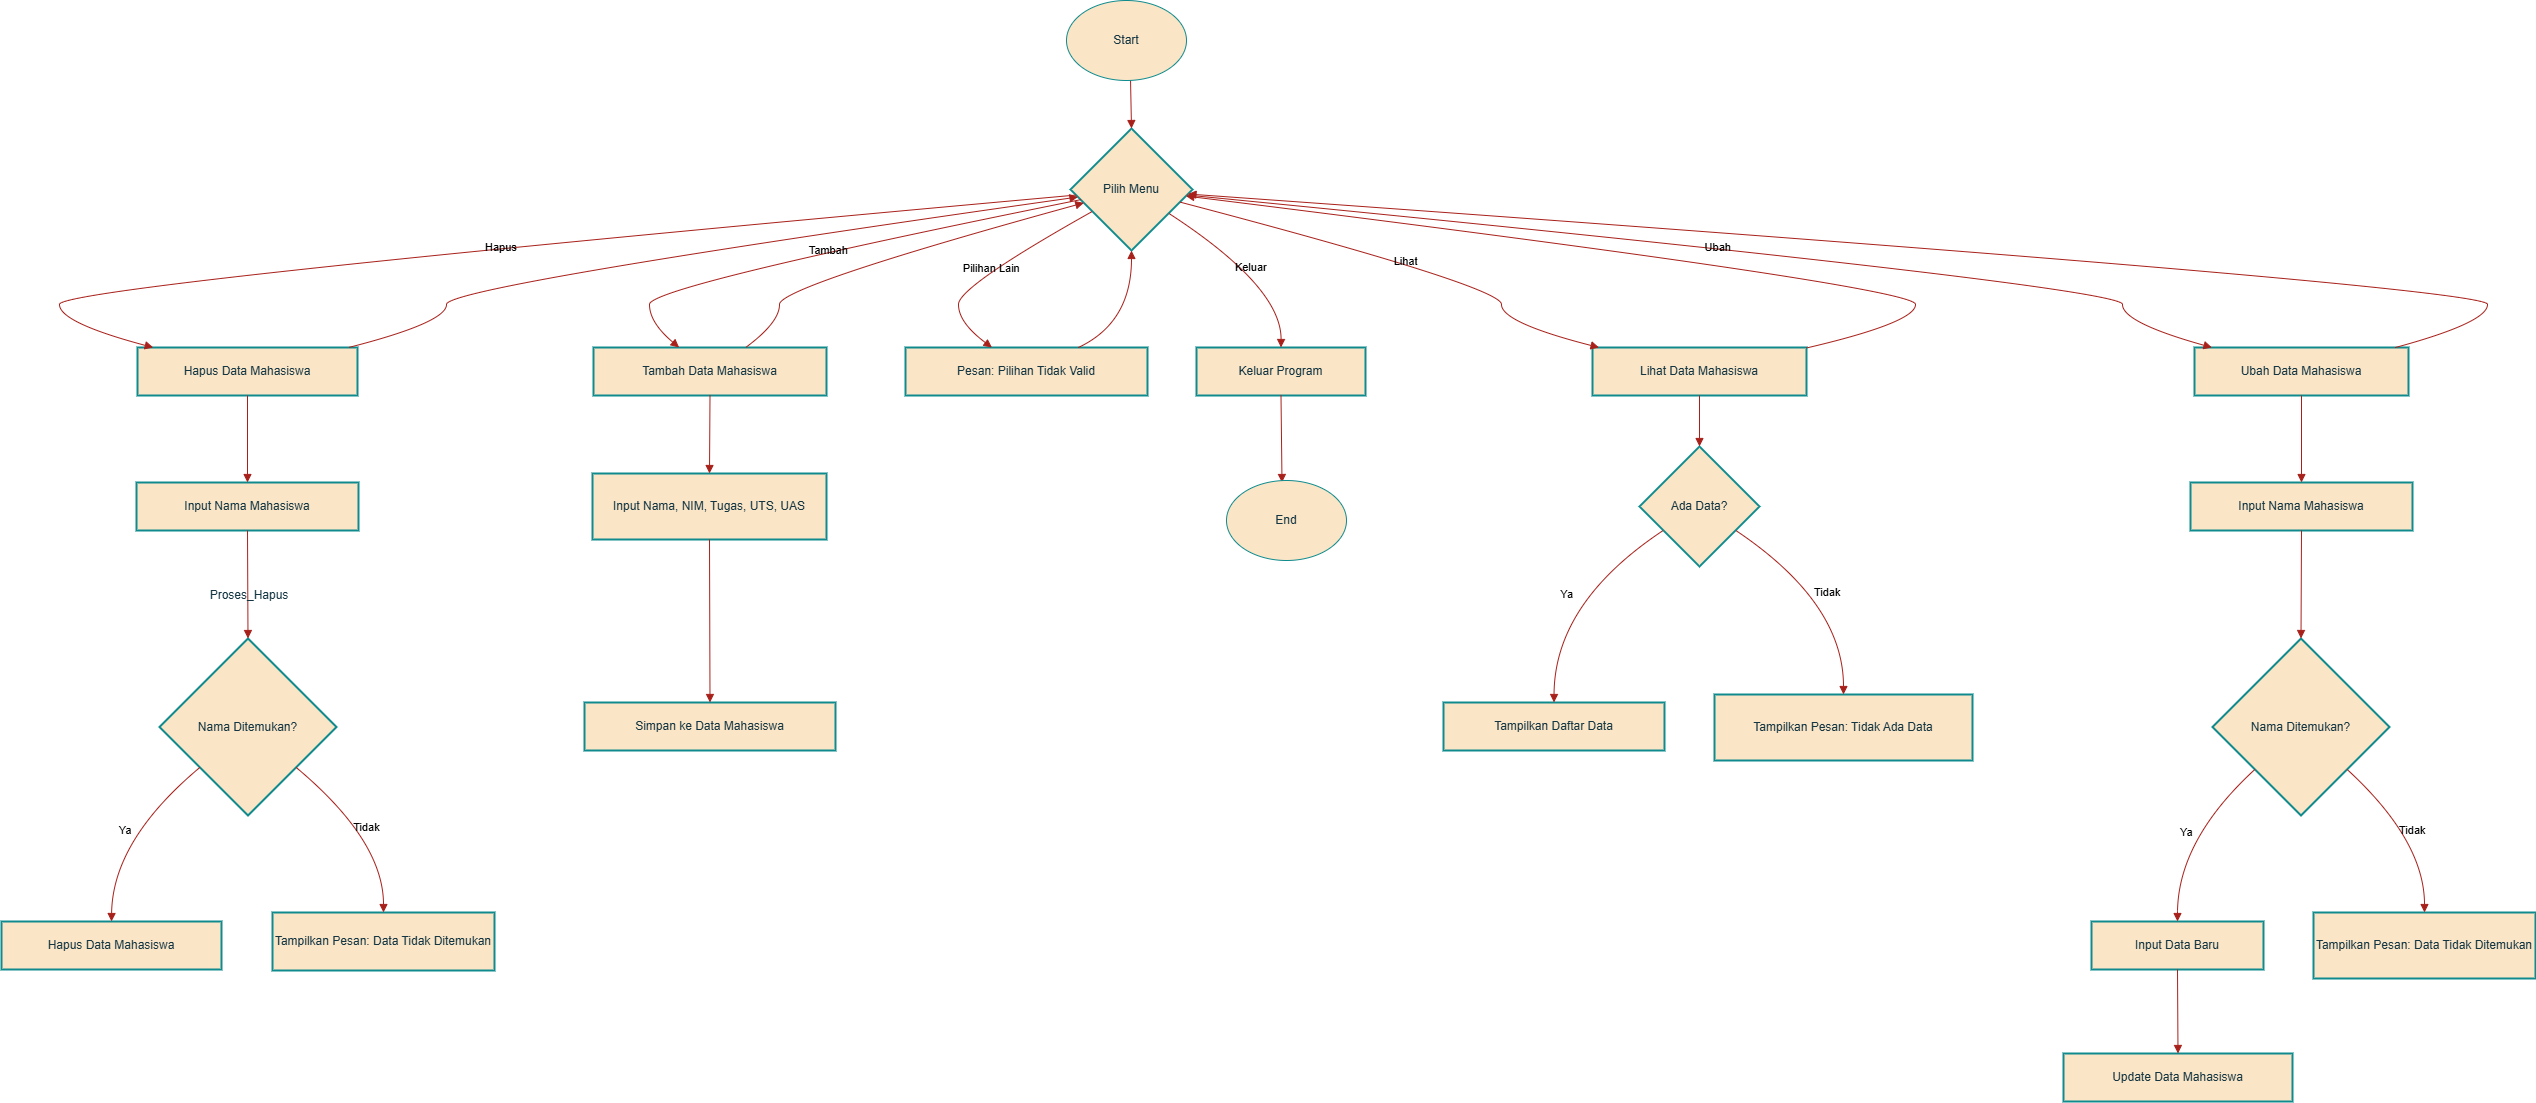

The diagram above was exported from draw.io. Its source (the exported page's mxGraphModel, read from the mxfile embedded in the PNG):
<mxGraphModel dx="934" dy="1623" grid="1" gridSize="10" guides="1" tooltips="1" connect="1" arrows="1" fold="1" page="1" pageScale="1" pageWidth="850" pageHeight="1100" background="#FFFFFF" math="0" shadow="0">
  <root>
    <mxCell id="0" />
    <mxCell id="1" parent="0" />
    <mxCell id="L61sCiW3On1L3dy2hvT_-61" value="Pilih Menu" style="rhombus;strokeWidth=2;whiteSpace=wrap;labelBackgroundColor=none;fillColor=#FAE5C7;strokeColor=#0F8B8D;fontColor=#143642;" vertex="1" parent="1">
      <mxGeometry x="1124" y="118" width="122" height="122" as="geometry" />
    </mxCell>
    <mxCell id="L61sCiW3On1L3dy2hvT_-62" value="Lihat Data Mahasiswa" style="whiteSpace=wrap;strokeWidth=2;labelBackgroundColor=none;fillColor=#FAE5C7;strokeColor=#0F8B8D;fontColor=#143642;" vertex="1" parent="1">
      <mxGeometry x="1646" y="337" width="214" height="48" as="geometry" />
    </mxCell>
    <mxCell id="L61sCiW3On1L3dy2hvT_-63" value="Tambah Data Mahasiswa" style="whiteSpace=wrap;strokeWidth=2;labelBackgroundColor=none;fillColor=#FAE5C7;strokeColor=#0F8B8D;fontColor=#143642;" vertex="1" parent="1">
      <mxGeometry x="647" y="337" width="233" height="48" as="geometry" />
    </mxCell>
    <mxCell id="L61sCiW3On1L3dy2hvT_-64" value="Ubah Data Mahasiswa" style="whiteSpace=wrap;strokeWidth=2;labelBackgroundColor=none;fillColor=#FAE5C7;strokeColor=#0F8B8D;fontColor=#143642;" vertex="1" parent="1">
      <mxGeometry x="2248" y="337" width="214" height="48" as="geometry" />
    </mxCell>
    <mxCell id="L61sCiW3On1L3dy2hvT_-65" value="Hapus Data Mahasiswa" style="whiteSpace=wrap;strokeWidth=2;labelBackgroundColor=none;fillColor=#FAE5C7;strokeColor=#0F8B8D;fontColor=#143642;" vertex="1" parent="1">
      <mxGeometry x="191" y="337" width="220" height="48" as="geometry" />
    </mxCell>
    <mxCell id="L61sCiW3On1L3dy2hvT_-66" value="Keluar Program" style="whiteSpace=wrap;strokeWidth=2;labelBackgroundColor=none;fillColor=#FAE5C7;strokeColor=#0F8B8D;fontColor=#143642;" vertex="1" parent="1">
      <mxGeometry x="1250" y="337" width="169" height="48" as="geometry" />
    </mxCell>
    <mxCell id="L61sCiW3On1L3dy2hvT_-67" value="Pesan: Pilihan Tidak Valid" style="whiteSpace=wrap;strokeWidth=2;labelBackgroundColor=none;fillColor=#FAE5C7;strokeColor=#0F8B8D;fontColor=#143642;" vertex="1" parent="1">
      <mxGeometry x="959" y="337" width="242" height="48" as="geometry" />
    </mxCell>
    <mxCell id="L61sCiW3On1L3dy2hvT_-69" value="Ada Data?" style="rhombus;strokeWidth=2;whiteSpace=wrap;labelBackgroundColor=none;fillColor=#FAE5C7;strokeColor=#0F8B8D;fontColor=#143642;" vertex="1" parent="1">
      <mxGeometry x="1693" y="436" width="120" height="120" as="geometry" />
    </mxCell>
    <mxCell id="L61sCiW3On1L3dy2hvT_-70" value="Tampilkan Daftar Data" style="whiteSpace=wrap;strokeWidth=2;labelBackgroundColor=none;fillColor=#FAE5C7;strokeColor=#0F8B8D;fontColor=#143642;" vertex="1" parent="1">
      <mxGeometry x="1497" y="692" width="221" height="48" as="geometry" />
    </mxCell>
    <mxCell id="L61sCiW3On1L3dy2hvT_-71" value="Tampilkan Pesan: Tidak Ada Data" style="whiteSpace=wrap;strokeWidth=2;labelBackgroundColor=none;fillColor=#FAE5C7;strokeColor=#0F8B8D;fontColor=#143642;" vertex="1" parent="1">
      <mxGeometry x="1768" y="684" width="258" height="66" as="geometry" />
    </mxCell>
    <mxCell id="L61sCiW3On1L3dy2hvT_-72" value="Input Nama, NIM, Tugas, UTS, UAS" style="whiteSpace=wrap;strokeWidth=2;labelBackgroundColor=none;fillColor=#FAE5C7;strokeColor=#0F8B8D;fontColor=#143642;" vertex="1" parent="1">
      <mxGeometry x="646" y="463" width="234" height="66" as="geometry" />
    </mxCell>
    <mxCell id="L61sCiW3On1L3dy2hvT_-73" value="Simpan ke Data Mahasiswa" style="whiteSpace=wrap;strokeWidth=2;labelBackgroundColor=none;fillColor=#FAE5C7;strokeColor=#0F8B8D;fontColor=#143642;" vertex="1" parent="1">
      <mxGeometry x="638" y="692" width="251" height="48" as="geometry" />
    </mxCell>
    <mxCell id="L61sCiW3On1L3dy2hvT_-74" value="Input Nama Mahasiswa" style="whiteSpace=wrap;strokeWidth=2;labelBackgroundColor=none;fillColor=#FAE5C7;strokeColor=#0F8B8D;fontColor=#143642;" vertex="1" parent="1">
      <mxGeometry x="2244" y="472" width="222" height="48" as="geometry" />
    </mxCell>
    <mxCell id="L61sCiW3On1L3dy2hvT_-75" value="Nama Ditemukan?" style="rhombus;strokeWidth=2;whiteSpace=wrap;labelBackgroundColor=none;fillColor=#FAE5C7;strokeColor=#0F8B8D;fontColor=#143642;" vertex="1" parent="1">
      <mxGeometry x="2266" y="628" width="177" height="177" as="geometry" />
    </mxCell>
    <mxCell id="L61sCiW3On1L3dy2hvT_-76" value="Input Data Baru" style="whiteSpace=wrap;strokeWidth=2;labelBackgroundColor=none;fillColor=#FAE5C7;strokeColor=#0F8B8D;fontColor=#143642;" vertex="1" parent="1">
      <mxGeometry x="2145" y="911" width="172" height="48" as="geometry" />
    </mxCell>
    <mxCell id="L61sCiW3On1L3dy2hvT_-77" value="Update Data Mahasiswa" style="whiteSpace=wrap;strokeWidth=2;labelBackgroundColor=none;fillColor=#FAE5C7;strokeColor=#0F8B8D;fontColor=#143642;" vertex="1" parent="1">
      <mxGeometry x="2117" y="1043" width="229" height="48" as="geometry" />
    </mxCell>
    <mxCell id="L61sCiW3On1L3dy2hvT_-78" value="Tampilkan Pesan: Data Tidak Ditemukan" style="whiteSpace=wrap;strokeWidth=2;labelBackgroundColor=none;fillColor=#FAE5C7;strokeColor=#0F8B8D;fontColor=#143642;" vertex="1" parent="1">
      <mxGeometry x="2367" y="902" width="222" height="66" as="geometry" />
    </mxCell>
    <mxCell id="L61sCiW3On1L3dy2hvT_-79" value="Input Nama Mahasiswa" style="whiteSpace=wrap;strokeWidth=2;labelBackgroundColor=none;fillColor=#FAE5C7;strokeColor=#0F8B8D;fontColor=#143642;" vertex="1" parent="1">
      <mxGeometry x="190" y="472" width="222" height="48" as="geometry" />
    </mxCell>
    <mxCell id="L61sCiW3On1L3dy2hvT_-80" value="Nama Ditemukan?" style="rhombus;strokeWidth=2;whiteSpace=wrap;labelBackgroundColor=none;fillColor=#FAE5C7;strokeColor=#0F8B8D;fontColor=#143642;" vertex="1" parent="1">
      <mxGeometry x="213" y="628" width="177" height="177" as="geometry" />
    </mxCell>
    <mxCell id="L61sCiW3On1L3dy2hvT_-81" value="Hapus Data Mahasiswa" style="whiteSpace=wrap;strokeWidth=2;labelBackgroundColor=none;fillColor=#FAE5C7;strokeColor=#0F8B8D;fontColor=#143642;" vertex="1" parent="1">
      <mxGeometry x="55" y="911" width="220" height="48" as="geometry" />
    </mxCell>
    <mxCell id="L61sCiW3On1L3dy2hvT_-82" value="Tampilkan Pesan: Data Tidak Ditemukan" style="whiteSpace=wrap;strokeWidth=2;labelBackgroundColor=none;fillColor=#FAE5C7;strokeColor=#0F8B8D;fontColor=#143642;" vertex="1" parent="1">
      <mxGeometry x="326" y="902" width="222" height="58" as="geometry" />
    </mxCell>
    <mxCell id="L61sCiW3On1L3dy2hvT_-83" value="" style="curved=1;startArrow=none;endArrow=block;exitX=0.5;exitY=1.01;entryX=0.5;entryY=0;rounded=0;labelBackgroundColor=none;strokeColor=#A8201A;fontColor=default;" edge="1" parent="1" target="L61sCiW3On1L3dy2hvT_-61">
      <mxGeometry relative="1" as="geometry">
        <Array as="points" />
        <mxPoint x="1184" y="68" as="sourcePoint" />
      </mxGeometry>
    </mxCell>
    <mxCell id="L61sCiW3On1L3dy2hvT_-84" value="Lihat" style="curved=1;startArrow=none;endArrow=block;exitX=1;exitY=0.63;entryX=0.04;entryY=0.01;rounded=0;labelBackgroundColor=none;strokeColor=#A8201A;fontColor=default;" edge="1" parent="1" source="L61sCiW3On1L3dy2hvT_-61" target="L61sCiW3On1L3dy2hvT_-62">
      <mxGeometry relative="1" as="geometry">
        <Array as="points">
          <mxPoint x="1555" y="276" />
          <mxPoint x="1555" y="312" />
        </Array>
      </mxGeometry>
    </mxCell>
    <mxCell id="L61sCiW3On1L3dy2hvT_-85" value="Tambah" style="curved=1;startArrow=none;endArrow=block;exitX=0;exitY=0.6;entryX=0.37;entryY=0.01;rounded=0;labelBackgroundColor=none;strokeColor=#A8201A;fontColor=default;" edge="1" parent="1" source="L61sCiW3On1L3dy2hvT_-61" target="L61sCiW3On1L3dy2hvT_-63">
      <mxGeometry relative="1" as="geometry">
        <Array as="points">
          <mxPoint x="703" y="276" />
          <mxPoint x="703" y="312" />
        </Array>
      </mxGeometry>
    </mxCell>
    <mxCell id="L61sCiW3On1L3dy2hvT_-86" value="Ubah" style="curved=1;startArrow=none;endArrow=block;exitX=1;exitY=0.55;entryX=0.09;entryY=0.01;rounded=0;labelBackgroundColor=none;strokeColor=#A8201A;fontColor=default;" edge="1" parent="1" source="L61sCiW3On1L3dy2hvT_-61" target="L61sCiW3On1L3dy2hvT_-64">
      <mxGeometry relative="1" as="geometry">
        <Array as="points">
          <mxPoint x="2176" y="276" />
          <mxPoint x="2176" y="312" />
        </Array>
      </mxGeometry>
    </mxCell>
    <mxCell id="L61sCiW3On1L3dy2hvT_-87" value="Hapus" style="curved=1;startArrow=none;endArrow=block;exitX=0;exitY=0.55;entryX=0.08;entryY=0.01;rounded=0;labelBackgroundColor=none;strokeColor=#A8201A;fontColor=default;" edge="1" parent="1" source="L61sCiW3On1L3dy2hvT_-61" target="L61sCiW3On1L3dy2hvT_-65">
      <mxGeometry relative="1" as="geometry">
        <Array as="points">
          <mxPoint x="113" y="276" />
          <mxPoint x="113" y="312" />
        </Array>
      </mxGeometry>
    </mxCell>
    <mxCell id="L61sCiW3On1L3dy2hvT_-88" value="Keluar" style="curved=1;startArrow=none;endArrow=block;exitX=1;exitY=0.82;entryX=0.5;entryY=0.01;rounded=0;labelBackgroundColor=none;strokeColor=#A8201A;fontColor=default;" edge="1" parent="1" source="L61sCiW3On1L3dy2hvT_-61" target="L61sCiW3On1L3dy2hvT_-66">
      <mxGeometry relative="1" as="geometry">
        <Array as="points">
          <mxPoint x="1335" y="276" />
        </Array>
      </mxGeometry>
    </mxCell>
    <mxCell id="L61sCiW3On1L3dy2hvT_-89" value="Pilihan Lain" style="curved=1;startArrow=none;endArrow=block;exitX=0;exitY=0.78;entryX=0.36;entryY=0.01;rounded=0;labelBackgroundColor=none;strokeColor=#A8201A;fontColor=default;" edge="1" parent="1" source="L61sCiW3On1L3dy2hvT_-61" target="L61sCiW3On1L3dy2hvT_-67">
      <mxGeometry relative="1" as="geometry">
        <Array as="points">
          <mxPoint x="1012" y="276" />
          <mxPoint x="1012" y="312" />
        </Array>
      </mxGeometry>
    </mxCell>
    <mxCell id="L61sCiW3On1L3dy2hvT_-90" value="" style="curved=1;startArrow=none;endArrow=block;exitX=1;exitY=0.01;entryX=1;entryY=0.56;rounded=0;labelBackgroundColor=none;strokeColor=#A8201A;fontColor=default;" edge="1" parent="1" source="L61sCiW3On1L3dy2hvT_-62" target="L61sCiW3On1L3dy2hvT_-61">
      <mxGeometry relative="1" as="geometry">
        <Array as="points">
          <mxPoint x="1969" y="312" />
          <mxPoint x="1969" y="276" />
        </Array>
      </mxGeometry>
    </mxCell>
    <mxCell id="L61sCiW3On1L3dy2hvT_-91" value="" style="curved=1;startArrow=none;endArrow=block;exitX=0.65;exitY=0.01;entryX=0;entryY=0.64;rounded=0;labelBackgroundColor=none;strokeColor=#A8201A;fontColor=default;" edge="1" parent="1" source="L61sCiW3On1L3dy2hvT_-63" target="L61sCiW3On1L3dy2hvT_-61">
      <mxGeometry relative="1" as="geometry">
        <Array as="points">
          <mxPoint x="833" y="312" />
          <mxPoint x="833" y="276" />
        </Array>
      </mxGeometry>
    </mxCell>
    <mxCell id="L61sCiW3On1L3dy2hvT_-92" value="" style="curved=1;startArrow=none;endArrow=block;exitX=0.93;exitY=0.01;entryX=1;entryY=0.54;rounded=0;labelBackgroundColor=none;strokeColor=#A8201A;fontColor=default;" edge="1" parent="1" source="L61sCiW3On1L3dy2hvT_-64" target="L61sCiW3On1L3dy2hvT_-61">
      <mxGeometry relative="1" as="geometry">
        <Array as="points">
          <mxPoint x="2541" y="312" />
          <mxPoint x="2541" y="276" />
        </Array>
      </mxGeometry>
    </mxCell>
    <mxCell id="L61sCiW3On1L3dy2hvT_-93" value="" style="curved=1;startArrow=none;endArrow=block;exitX=0.95;exitY=0.01;entryX=0;entryY=0.57;rounded=0;labelBackgroundColor=none;strokeColor=#A8201A;fontColor=default;" edge="1" parent="1" source="L61sCiW3On1L3dy2hvT_-65" target="L61sCiW3On1L3dy2hvT_-61">
      <mxGeometry relative="1" as="geometry">
        <Array as="points">
          <mxPoint x="500" y="312" />
          <mxPoint x="500" y="276" />
        </Array>
      </mxGeometry>
    </mxCell>
    <mxCell id="L61sCiW3On1L3dy2hvT_-94" value="" style="curved=1;startArrow=none;endArrow=block;exitX=0.71;exitY=0.01;entryX=0.5;entryY=1;rounded=0;labelBackgroundColor=none;strokeColor=#A8201A;fontColor=default;" edge="1" parent="1" source="L61sCiW3On1L3dy2hvT_-67" target="L61sCiW3On1L3dy2hvT_-61">
      <mxGeometry relative="1" as="geometry">
        <Array as="points">
          <mxPoint x="1185" y="312" />
        </Array>
      </mxGeometry>
    </mxCell>
    <mxCell id="L61sCiW3On1L3dy2hvT_-95" value="" style="curved=1;startArrow=none;endArrow=block;exitX=0.5;exitY=1.02;entryX=0.5;entryY=-0.01;rounded=0;labelBackgroundColor=none;strokeColor=#A8201A;fontColor=default;" edge="1" parent="1" source="L61sCiW3On1L3dy2hvT_-66">
      <mxGeometry relative="1" as="geometry">
        <Array as="points" />
        <mxPoint x="1335.5" y="472" as="targetPoint" />
      </mxGeometry>
    </mxCell>
    <mxCell id="L61sCiW3On1L3dy2hvT_-96" value="" style="curved=1;startArrow=none;endArrow=block;exitX=0.5;exitY=1.02;entryX=0.5;entryY=0;rounded=0;labelBackgroundColor=none;strokeColor=#A8201A;fontColor=default;" edge="1" parent="1" source="L61sCiW3On1L3dy2hvT_-62" target="L61sCiW3On1L3dy2hvT_-69">
      <mxGeometry relative="1" as="geometry">
        <Array as="points" />
      </mxGeometry>
    </mxCell>
    <mxCell id="L61sCiW3On1L3dy2hvT_-97" value="Ya" style="curved=1;startArrow=none;endArrow=block;exitX=0;exitY=0.83;entryX=0.5;entryY=0.01;rounded=0;labelBackgroundColor=none;strokeColor=#A8201A;fontColor=default;" edge="1" parent="1" source="L61sCiW3On1L3dy2hvT_-69" target="L61sCiW3On1L3dy2hvT_-70">
      <mxGeometry relative="1" as="geometry">
        <Array as="points">
          <mxPoint x="1608" y="592" />
        </Array>
      </mxGeometry>
    </mxCell>
    <mxCell id="L61sCiW3On1L3dy2hvT_-98" value="Tidak" style="curved=1;startArrow=none;endArrow=block;exitX=1;exitY=0.83;entryX=0.5;entryY=-0.01;rounded=0;labelBackgroundColor=none;strokeColor=#A8201A;fontColor=default;" edge="1" parent="1" source="L61sCiW3On1L3dy2hvT_-69" target="L61sCiW3On1L3dy2hvT_-71">
      <mxGeometry relative="1" as="geometry">
        <Array as="points">
          <mxPoint x="1897" y="592" />
        </Array>
      </mxGeometry>
    </mxCell>
    <mxCell id="L61sCiW3On1L3dy2hvT_-99" value="" style="curved=1;startArrow=none;endArrow=block;exitX=0.5;exitY=1.02;entryX=0.5;entryY=0;rounded=0;labelBackgroundColor=none;strokeColor=#A8201A;fontColor=default;" edge="1" parent="1" source="L61sCiW3On1L3dy2hvT_-63" target="L61sCiW3On1L3dy2hvT_-72">
      <mxGeometry relative="1" as="geometry">
        <Array as="points" />
      </mxGeometry>
    </mxCell>
    <mxCell id="L61sCiW3On1L3dy2hvT_-100" value="" style="curved=1;startArrow=none;endArrow=block;exitX=0.5;exitY=1;entryX=0.5;entryY=0.01;rounded=0;labelBackgroundColor=none;strokeColor=#A8201A;fontColor=default;" edge="1" parent="1" source="L61sCiW3On1L3dy2hvT_-72" target="L61sCiW3On1L3dy2hvT_-73">
      <mxGeometry relative="1" as="geometry">
        <Array as="points" />
      </mxGeometry>
    </mxCell>
    <mxCell id="L61sCiW3On1L3dy2hvT_-101" value="" style="curved=1;startArrow=none;endArrow=block;exitX=0.5;exitY=1.02;entryX=0.5;entryY=-0.01;rounded=0;labelBackgroundColor=none;strokeColor=#A8201A;fontColor=default;" edge="1" parent="1" source="L61sCiW3On1L3dy2hvT_-64" target="L61sCiW3On1L3dy2hvT_-74">
      <mxGeometry relative="1" as="geometry">
        <Array as="points" />
      </mxGeometry>
    </mxCell>
    <mxCell id="L61sCiW3On1L3dy2hvT_-102" value="" style="curved=1;startArrow=none;endArrow=block;exitX=0.5;exitY=1;entryX=0.5;entryY=0;rounded=0;labelBackgroundColor=none;strokeColor=#A8201A;fontColor=default;" edge="1" parent="1" source="L61sCiW3On1L3dy2hvT_-74" target="L61sCiW3On1L3dy2hvT_-75">
      <mxGeometry relative="1" as="geometry">
        <Array as="points" />
      </mxGeometry>
    </mxCell>
    <mxCell id="L61sCiW3On1L3dy2hvT_-103" value="Ya" style="curved=1;startArrow=none;endArrow=block;exitX=0;exitY=0.96;entryX=0.5;entryY=0;rounded=0;labelBackgroundColor=none;strokeColor=#A8201A;fontColor=default;" edge="1" parent="1" source="L61sCiW3On1L3dy2hvT_-75" target="L61sCiW3On1L3dy2hvT_-76">
      <mxGeometry relative="1" as="geometry">
        <Array as="points">
          <mxPoint x="2231" y="830" />
        </Array>
      </mxGeometry>
    </mxCell>
    <mxCell id="L61sCiW3On1L3dy2hvT_-104" value="" style="curved=1;startArrow=none;endArrow=block;exitX=0.5;exitY=1.01;entryX=0.5;entryY=0.01;rounded=0;labelBackgroundColor=none;strokeColor=#A8201A;fontColor=default;" edge="1" parent="1" source="L61sCiW3On1L3dy2hvT_-76" target="L61sCiW3On1L3dy2hvT_-77">
      <mxGeometry relative="1" as="geometry">
        <Array as="points" />
      </mxGeometry>
    </mxCell>
    <mxCell id="L61sCiW3On1L3dy2hvT_-105" value="Tidak" style="curved=1;startArrow=none;endArrow=block;exitX=1;exitY=0.96;entryX=0.5;entryY=0.01;rounded=0;labelBackgroundColor=none;strokeColor=#A8201A;fontColor=default;" edge="1" parent="1" source="L61sCiW3On1L3dy2hvT_-75" target="L61sCiW3On1L3dy2hvT_-78">
      <mxGeometry relative="1" as="geometry">
        <Array as="points">
          <mxPoint x="2478" y="830" />
        </Array>
      </mxGeometry>
    </mxCell>
    <mxCell id="L61sCiW3On1L3dy2hvT_-106" value="" style="curved=1;startArrow=none;endArrow=block;exitX=0.5;exitY=1.02;entryX=0.5;entryY=-0.01;rounded=0;labelBackgroundColor=none;strokeColor=#A8201A;fontColor=default;" edge="1" parent="1" source="L61sCiW3On1L3dy2hvT_-65" target="L61sCiW3On1L3dy2hvT_-79">
      <mxGeometry relative="1" as="geometry">
        <Array as="points" />
      </mxGeometry>
    </mxCell>
    <mxCell id="L61sCiW3On1L3dy2hvT_-107" value="" style="curved=1;startArrow=none;endArrow=block;exitX=0.5;exitY=1;entryX=0.5;entryY=0;rounded=0;labelBackgroundColor=none;strokeColor=#A8201A;fontColor=default;" edge="1" parent="1" source="L61sCiW3On1L3dy2hvT_-79" target="L61sCiW3On1L3dy2hvT_-80">
      <mxGeometry relative="1" as="geometry">
        <Array as="points" />
      </mxGeometry>
    </mxCell>
    <mxCell id="L61sCiW3On1L3dy2hvT_-108" value="Ya" style="curved=1;startArrow=none;endArrow=block;exitX=0;exitY=0.92;entryX=0.5;entryY=0;rounded=0;labelBackgroundColor=none;strokeColor=#A8201A;fontColor=default;" edge="1" parent="1" source="L61sCiW3On1L3dy2hvT_-80" target="L61sCiW3On1L3dy2hvT_-81">
      <mxGeometry relative="1" as="geometry">
        <Array as="points">
          <mxPoint x="166" y="830" />
        </Array>
      </mxGeometry>
    </mxCell>
    <mxCell id="L61sCiW3On1L3dy2hvT_-109" value="Tidak" style="curved=1;startArrow=none;endArrow=block;exitX=1;exitY=0.92;entryX=0.5;entryY=0.01;rounded=0;labelBackgroundColor=none;strokeColor=#A8201A;fontColor=default;" edge="1" parent="1" source="L61sCiW3On1L3dy2hvT_-80" target="L61sCiW3On1L3dy2hvT_-82">
      <mxGeometry relative="1" as="geometry">
        <Array as="points">
          <mxPoint x="437" y="830" />
        </Array>
      </mxGeometry>
    </mxCell>
    <mxCell id="L61sCiW3On1L3dy2hvT_-110" value="Proses_Hapus" style="text;html=1;align=center;verticalAlign=middle;whiteSpace=wrap;rounded=0;labelBackgroundColor=none;fontColor=#143642;" vertex="1" parent="1">
      <mxGeometry x="273" y="570" width="60" height="30" as="geometry" />
    </mxCell>
    <mxCell id="L61sCiW3On1L3dy2hvT_-111" value="Start" style="ellipse;whiteSpace=wrap;html=1;labelBackgroundColor=none;fillColor=#FAE5C7;strokeColor=#0F8B8D;fontColor=#143642;" vertex="1" parent="1">
      <mxGeometry x="1120" y="-10" width="120" height="80" as="geometry" />
    </mxCell>
    <mxCell id="L61sCiW3On1L3dy2hvT_-113" value="End" style="ellipse;whiteSpace=wrap;html=1;labelBackgroundColor=none;fillColor=#FAE5C7;strokeColor=#0F8B8D;fontColor=#143642;" vertex="1" parent="1">
      <mxGeometry x="1280" y="470" width="120" height="80" as="geometry" />
    </mxCell>
  </root>
</mxGraphModel>